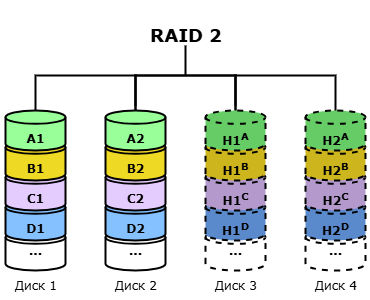

The diagram above was exported from draw.io. Its source (the exported page's mxGraphModel, read from the mxfile embedded in the PNG):
<mxGraphModel dx="984" dy="572" grid="1" gridSize="10" guides="1" tooltips="1" connect="1" arrows="1" fold="1" page="1" pageScale="1" pageWidth="1169" pageHeight="827" math="0" shadow="0">
  <root>
    <mxCell id="Azknnnm_LbNl9qG54DBr-0" />
    <mxCell id="Azknnnm_LbNl9qG54DBr-1" parent="Azknnnm_LbNl9qG54DBr-0" />
    <mxCell id="Azknnnm_LbNl9qG54DBr-2" value="" style="strokeWidth=2;html=1;shape=mxgraph.flowchart.annotation_1;align=left;pointerEvents=1;rotation=90;" vertex="1" parent="Azknnnm_LbNl9qG54DBr-1">
      <mxGeometry x="515" y="95" width="40" height="100" as="geometry" />
    </mxCell>
    <mxCell id="Azknnnm_LbNl9qG54DBr-3" value="&lt;h2&gt;&lt;font face=&quot;Verdana&quot;&gt;RAID 2&lt;/font&gt;&lt;/h2&gt;" style="text;html=1;align=center;verticalAlign=middle;resizable=0;points=[];autosize=1;strokeColor=none;fillColor=none;" vertex="1" parent="Azknnnm_LbNl9qG54DBr-1">
      <mxGeometry x="485" y="50" width="100" height="70" as="geometry" />
    </mxCell>
    <mxCell id="Azknnnm_LbNl9qG54DBr-4" value="" style="group;fillColor=#FFFFFF;fillStyle=auto;container=0;" vertex="1" connectable="0" parent="Azknnnm_LbNl9qG54DBr-1">
      <mxGeometry x="350" y="160" width="70" height="190" as="geometry" />
    </mxCell>
    <mxCell id="Azknnnm_LbNl9qG54DBr-5" value="" style="group;fillColor=#FFFFFF;fillStyle=auto;container=0;" vertex="1" connectable="0" parent="Azknnnm_LbNl9qG54DBr-1">
      <mxGeometry x="450" y="160" width="70" height="190" as="geometry" />
    </mxCell>
    <mxCell id="Azknnnm_LbNl9qG54DBr-6" value="" style="strokeWidth=2;html=1;shape=mxgraph.flowchart.annotation_1;align=left;pointerEvents=1;rotation=90;" vertex="1" parent="Azknnnm_LbNl9qG54DBr-1">
      <mxGeometry x="415" y="95" width="40" height="100" as="geometry" />
    </mxCell>
    <mxCell id="Azknnnm_LbNl9qG54DBr-7" value="" style="strokeWidth=2;html=1;shape=mxgraph.flowchart.annotation_2;align=left;labelPosition=right;pointerEvents=1;rotation=90;" vertex="1" parent="Azknnnm_LbNl9qG54DBr-1">
      <mxGeometry x="505" y="75" width="60" height="100" as="geometry" />
    </mxCell>
    <mxCell id="Azknnnm_LbNl9qG54DBr-8" value="" style="group;fillColor=#FFFFFF;fillStyle=auto;container=0;" vertex="1" connectable="0" parent="Azknnnm_LbNl9qG54DBr-1">
      <mxGeometry x="550" y="160" width="70" height="190" as="geometry" />
    </mxCell>
    <mxCell id="Azknnnm_LbNl9qG54DBr-9" value="" style="group;fillColor=#FFFFFF;fillStyle=auto;container=0;" vertex="1" connectable="0" parent="Azknnnm_LbNl9qG54DBr-1">
      <mxGeometry x="650" y="160" width="70" height="190" as="geometry" />
    </mxCell>
    <mxCell id="Azknnnm_LbNl9qG54DBr-10" value="" style="strokeWidth=2;html=1;shape=mxgraph.flowchart.annotation_1;align=left;pointerEvents=1;rotation=90;" vertex="1" parent="Azknnnm_LbNl9qG54DBr-1">
      <mxGeometry x="615" y="95" width="40" height="100" as="geometry" />
    </mxCell>
    <mxCell id="Azknnnm_LbNl9qG54DBr-11" value="&lt;font face=&quot;Verdana&quot;&gt;&lt;b&gt;...&lt;/b&gt;&lt;/font&gt;" style="strokeWidth=2;html=1;shape=mxgraph.flowchart.database;whiteSpace=wrap;" vertex="1" parent="Azknnnm_LbNl9qG54DBr-1">
      <mxGeometry x="355" y="280" width="60" height="40" as="geometry" />
    </mxCell>
    <mxCell id="Azknnnm_LbNl9qG54DBr-12" value="&lt;div&gt;&lt;font face=&quot;Verdana&quot;&gt;&lt;b&gt;&lt;br&gt;&lt;/b&gt;&lt;/font&gt;&lt;/div&gt;&lt;font face=&quot;Verdana&quot;&gt;&lt;b&gt;D1&lt;/b&gt;&lt;/font&gt;" style="strokeWidth=2;html=1;shape=mxgraph.flowchart.database;whiteSpace=wrap;fillColor=#85C0FF;" vertex="1" parent="Azknnnm_LbNl9qG54DBr-1">
      <mxGeometry x="355" y="250" width="60" height="40" as="geometry" />
    </mxCell>
    <mxCell id="Azknnnm_LbNl9qG54DBr-13" value="&lt;div&gt;&lt;font face=&quot;Verdana&quot;&gt;&lt;b&gt;&lt;br&gt;&lt;/b&gt;&lt;/font&gt;&lt;/div&gt;&lt;font face=&quot;Verdana&quot;&gt;&lt;b&gt;C1&lt;/b&gt;&lt;/font&gt;" style="strokeWidth=2;html=1;shape=mxgraph.flowchart.database;whiteSpace=wrap;fillColor=#E5CCFF;" vertex="1" parent="Azknnnm_LbNl9qG54DBr-1">
      <mxGeometry x="355" y="220" width="60" height="40" as="geometry" />
    </mxCell>
    <mxCell id="Azknnnm_LbNl9qG54DBr-14" value="&lt;div&gt;&lt;font face=&quot;Verdana&quot;&gt;&lt;b&gt;&lt;br&gt;&lt;/b&gt;&lt;/font&gt;&lt;/div&gt;&lt;font face=&quot;Verdana&quot;&gt;&lt;b&gt;B1&lt;/b&gt;&lt;/font&gt;" style="strokeWidth=2;html=1;shape=mxgraph.flowchart.database;whiteSpace=wrap;fillColor=#EED924;" vertex="1" parent="Azknnnm_LbNl9qG54DBr-1">
      <mxGeometry x="355" y="190" width="60" height="40" as="geometry" />
    </mxCell>
    <mxCell id="Azknnnm_LbNl9qG54DBr-15" value="&lt;div&gt;&lt;b style=&quot;&quot;&gt;&lt;font face=&quot;Verdana&quot;&gt;&lt;br&gt;&lt;/font&gt;&lt;/b&gt;&lt;/div&gt;&lt;b style=&quot;&quot;&gt;&lt;font face=&quot;Verdana&quot;&gt;A1&lt;/font&gt;&lt;/b&gt;" style="strokeWidth=2;html=1;shape=mxgraph.flowchart.database;whiteSpace=wrap;gradientColor=none;gradientDirection=radial;fillColor=#99FF99;" vertex="1" parent="Azknnnm_LbNl9qG54DBr-1">
      <mxGeometry x="355" y="160" width="60" height="40" as="geometry" />
    </mxCell>
    <mxCell id="Azknnnm_LbNl9qG54DBr-16" value="&lt;div&gt;&lt;span style=&quot;background-color: transparent; color: light-dark(rgb(0, 0, 0), rgb(255, 255, 255));&quot;&gt;&lt;font face=&quot;Verdana&quot;&gt;Диск 1&lt;/font&gt;&lt;/span&gt;&lt;/div&gt;" style="text;html=1;align=center;verticalAlign=middle;resizable=0;points=[];autosize=1;strokeColor=none;fillColor=none;" vertex="1" parent="Azknnnm_LbNl9qG54DBr-1">
      <mxGeometry x="350" y="320" width="70" height="30" as="geometry" />
    </mxCell>
    <mxCell id="Azknnnm_LbNl9qG54DBr-17" value="&lt;font face=&quot;Verdana&quot;&gt;&lt;b&gt;...&lt;/b&gt;&lt;/font&gt;" style="strokeWidth=2;html=1;shape=mxgraph.flowchart.database;whiteSpace=wrap;" vertex="1" parent="Azknnnm_LbNl9qG54DBr-1">
      <mxGeometry x="455" y="280" width="60" height="40" as="geometry" />
    </mxCell>
    <mxCell id="Azknnnm_LbNl9qG54DBr-18" value="&lt;div&gt;&lt;font face=&quot;Verdana&quot;&gt;&lt;b&gt;&lt;br&gt;&lt;/b&gt;&lt;/font&gt;&lt;/div&gt;&lt;font face=&quot;Verdana&quot;&gt;&lt;b&gt;D2&lt;/b&gt;&lt;/font&gt;" style="strokeWidth=2;html=1;shape=mxgraph.flowchart.database;whiteSpace=wrap;fillColor=#85C0FF;" vertex="1" parent="Azknnnm_LbNl9qG54DBr-1">
      <mxGeometry x="455" y="250" width="60" height="40" as="geometry" />
    </mxCell>
    <mxCell id="Azknnnm_LbNl9qG54DBr-19" value="&lt;div&gt;&lt;font face=&quot;Verdana&quot;&gt;&lt;b&gt;&lt;br&gt;&lt;/b&gt;&lt;/font&gt;&lt;/div&gt;&lt;font face=&quot;Verdana&quot;&gt;&lt;b&gt;C2&lt;/b&gt;&lt;/font&gt;" style="strokeWidth=2;html=1;shape=mxgraph.flowchart.database;whiteSpace=wrap;fillColor=#E5CCFF;" vertex="1" parent="Azknnnm_LbNl9qG54DBr-1">
      <mxGeometry x="455" y="220" width="60" height="40" as="geometry" />
    </mxCell>
    <mxCell id="Azknnnm_LbNl9qG54DBr-20" value="&lt;div&gt;&lt;font face=&quot;Verdana&quot;&gt;&lt;b&gt;&lt;br&gt;&lt;/b&gt;&lt;/font&gt;&lt;/div&gt;&lt;font face=&quot;Verdana&quot;&gt;&lt;b&gt;B2&lt;/b&gt;&lt;/font&gt;" style="strokeWidth=2;html=1;shape=mxgraph.flowchart.database;whiteSpace=wrap;fillColor=#EED924;" vertex="1" parent="Azknnnm_LbNl9qG54DBr-1">
      <mxGeometry x="455" y="190" width="60" height="40" as="geometry" />
    </mxCell>
    <mxCell id="Azknnnm_LbNl9qG54DBr-21" value="&lt;div&gt;&lt;b style=&quot;&quot;&gt;&lt;font face=&quot;Verdana&quot;&gt;&lt;br&gt;&lt;/font&gt;&lt;/b&gt;&lt;/div&gt;&lt;b style=&quot;&quot;&gt;&lt;font face=&quot;Verdana&quot;&gt;A2&lt;/font&gt;&lt;/b&gt;" style="strokeWidth=2;html=1;shape=mxgraph.flowchart.database;whiteSpace=wrap;gradientColor=none;gradientDirection=radial;fillColor=#99FF99;" vertex="1" parent="Azknnnm_LbNl9qG54DBr-1">
      <mxGeometry x="455" y="160" width="60" height="40" as="geometry" />
    </mxCell>
    <mxCell id="Azknnnm_LbNl9qG54DBr-22" value="&lt;div&gt;&lt;span style=&quot;background-color: transparent; color: light-dark(rgb(0, 0, 0), rgb(255, 255, 255));&quot;&gt;&lt;font face=&quot;Verdana&quot;&gt;Диск 2&lt;/font&gt;&lt;/span&gt;&lt;/div&gt;" style="text;html=1;align=center;verticalAlign=middle;resizable=0;points=[];autosize=1;strokeColor=none;fillColor=none;" vertex="1" parent="Azknnnm_LbNl9qG54DBr-1">
      <mxGeometry x="450" y="320" width="70" height="30" as="geometry" />
    </mxCell>
    <mxCell id="Azknnnm_LbNl9qG54DBr-23" value="&lt;font face=&quot;Verdana&quot;&gt;&lt;b&gt;...&lt;/b&gt;&lt;/font&gt;" style="strokeWidth=2;html=1;shape=mxgraph.flowchart.database;whiteSpace=wrap;dashed=1;" vertex="1" parent="Azknnnm_LbNl9qG54DBr-1">
      <mxGeometry x="555" y="280" width="60" height="40" as="geometry" />
    </mxCell>
    <mxCell id="Azknnnm_LbNl9qG54DBr-24" value="&lt;div&gt;&lt;br&gt;&lt;/div&gt;&lt;div&gt;&lt;span style=&quot;font-family: Verdana; font-weight: 700;&quot;&gt;H1&lt;/span&gt;&lt;sup style=&quot;font-family: Verdana; font-weight: 700;&quot;&gt;D&lt;/sup&gt;&lt;/div&gt;" style="strokeWidth=2;html=1;shape=mxgraph.flowchart.database;whiteSpace=wrap;fillColor=#5A8ACC;dashed=1;" vertex="1" parent="Azknnnm_LbNl9qG54DBr-1">
      <mxGeometry x="555" y="250" width="60" height="40" as="geometry" />
    </mxCell>
    <mxCell id="Azknnnm_LbNl9qG54DBr-25" value="&lt;br&gt;&lt;div&gt;&lt;span style=&quot;font-family: Verdana; font-weight: 700;&quot;&gt;H1&lt;/span&gt;&lt;sup style=&quot;font-family: Verdana; font-weight: 700;&quot;&gt;C&lt;/sup&gt;&lt;/div&gt;" style="strokeWidth=2;html=1;shape=mxgraph.flowchart.database;whiteSpace=wrap;fillColor=#B399CC;dashed=1;" vertex="1" parent="Azknnnm_LbNl9qG54DBr-1">
      <mxGeometry x="555" y="220" width="60" height="40" as="geometry" />
    </mxCell>
    <mxCell id="Azknnnm_LbNl9qG54DBr-26" value="&lt;br&gt;&lt;div&gt;&lt;span style=&quot;font-family: Verdana; font-weight: 700;&quot;&gt;H1&lt;/span&gt;&lt;sup style=&quot;font-family: Verdana; font-weight: 700;&quot;&gt;B&lt;/sup&gt;&lt;/div&gt;" style="strokeWidth=2;html=1;shape=mxgraph.flowchart.database;whiteSpace=wrap;fillColor=#CCB51D;dashed=1;" vertex="1" parent="Azknnnm_LbNl9qG54DBr-1">
      <mxGeometry x="555" y="190" width="60" height="40" as="geometry" />
    </mxCell>
    <mxCell id="Azknnnm_LbNl9qG54DBr-27" value="&lt;div&gt;&lt;b style=&quot;&quot;&gt;&lt;font face=&quot;Verdana&quot;&gt;&lt;br&gt;&lt;/font&gt;&lt;/b&gt;&lt;/div&gt;&lt;b style=&quot;&quot;&gt;&lt;font face=&quot;Verdana&quot;&gt;H1&lt;sup&gt;A&lt;/sup&gt;&lt;/font&gt;&lt;/b&gt;" style="strokeWidth=2;html=1;shape=mxgraph.flowchart.database;whiteSpace=wrap;gradientColor=none;gradientDirection=radial;fillColor=#66CC66;dashed=1;" vertex="1" parent="Azknnnm_LbNl9qG54DBr-1">
      <mxGeometry x="555" y="160" width="60" height="40" as="geometry" />
    </mxCell>
    <mxCell id="Azknnnm_LbNl9qG54DBr-28" value="&lt;div&gt;&lt;span style=&quot;background-color: transparent; color: light-dark(rgb(0, 0, 0), rgb(255, 255, 255));&quot;&gt;&lt;font face=&quot;Verdana&quot;&gt;Диск 3&lt;/font&gt;&lt;/span&gt;&lt;/div&gt;" style="text;html=1;align=center;verticalAlign=middle;resizable=0;points=[];autosize=1;strokeColor=none;fillColor=none;" vertex="1" parent="Azknnnm_LbNl9qG54DBr-1">
      <mxGeometry x="550" y="320" width="70" height="30" as="geometry" />
    </mxCell>
    <mxCell id="Azknnnm_LbNl9qG54DBr-29" value="&lt;font face=&quot;Verdana&quot;&gt;&lt;b&gt;...&lt;/b&gt;&lt;/font&gt;" style="strokeWidth=2;html=1;shape=mxgraph.flowchart.database;whiteSpace=wrap;dashed=1;" vertex="1" parent="Azknnnm_LbNl9qG54DBr-1">
      <mxGeometry x="655" y="280" width="60" height="40" as="geometry" />
    </mxCell>
    <mxCell id="Azknnnm_LbNl9qG54DBr-30" value="&lt;br&gt;&lt;div&gt;&lt;span style=&quot;font-family: Verdana; font-weight: 700;&quot;&gt;H2&lt;/span&gt;&lt;sup style=&quot;font-family: Verdana; font-weight: 700;&quot;&gt;D&lt;/sup&gt;&lt;/div&gt;" style="strokeWidth=2;html=1;shape=mxgraph.flowchart.database;whiteSpace=wrap;fillColor=#5A8ACC;dashed=1;" vertex="1" parent="Azknnnm_LbNl9qG54DBr-1">
      <mxGeometry x="655" y="250" width="60" height="40" as="geometry" />
    </mxCell>
    <mxCell id="Azknnnm_LbNl9qG54DBr-31" value="&lt;br&gt;&lt;div&gt;&lt;span style=&quot;font-family: Verdana; font-weight: 700;&quot;&gt;H2&lt;/span&gt;&lt;sup style=&quot;font-family: Verdana; font-weight: 700;&quot;&gt;C&lt;/sup&gt;&lt;/div&gt;" style="strokeWidth=2;html=1;shape=mxgraph.flowchart.database;whiteSpace=wrap;fillColor=#B399CC;dashed=1;" vertex="1" parent="Azknnnm_LbNl9qG54DBr-1">
      <mxGeometry x="655" y="220" width="60" height="40" as="geometry" />
    </mxCell>
    <mxCell id="Azknnnm_LbNl9qG54DBr-32" value="&lt;br&gt;&lt;div&gt;&lt;span style=&quot;font-family: Verdana; font-weight: 700;&quot;&gt;H2&lt;/span&gt;&lt;sup style=&quot;font-family: Verdana; font-weight: 700;&quot;&gt;B&lt;/sup&gt;&lt;/div&gt;" style="strokeWidth=2;html=1;shape=mxgraph.flowchart.database;whiteSpace=wrap;fillColor=#CCB51D;dashed=1;" vertex="1" parent="Azknnnm_LbNl9qG54DBr-1">
      <mxGeometry x="655" y="190" width="60" height="40" as="geometry" />
    </mxCell>
    <mxCell id="Azknnnm_LbNl9qG54DBr-33" value="&lt;br&gt;&lt;div&gt;&lt;span style=&quot;font-family: Verdana; font-weight: 700;&quot;&gt;H2&lt;/span&gt;&lt;sup style=&quot;font-family: Verdana; font-weight: 700;&quot;&gt;A&lt;/sup&gt;&lt;/div&gt;" style="strokeWidth=2;html=1;shape=mxgraph.flowchart.database;whiteSpace=wrap;gradientColor=none;gradientDirection=radial;fillColor=#66CC66;dashed=1;" vertex="1" parent="Azknnnm_LbNl9qG54DBr-1">
      <mxGeometry x="655" y="160" width="60" height="40" as="geometry" />
    </mxCell>
    <mxCell id="Azknnnm_LbNl9qG54DBr-34" value="&lt;div&gt;&lt;span style=&quot;background-color: transparent; color: light-dark(rgb(0, 0, 0), rgb(255, 255, 255));&quot;&gt;&lt;font face=&quot;Verdana&quot;&gt;Диск 4&lt;/font&gt;&lt;/span&gt;&lt;/div&gt;" style="text;html=1;align=center;verticalAlign=middle;resizable=0;points=[];autosize=1;strokeColor=none;fillColor=none;" vertex="1" parent="Azknnnm_LbNl9qG54DBr-1">
      <mxGeometry x="650" y="320" width="70" height="30" as="geometry" />
    </mxCell>
  </root>
</mxGraphModel>